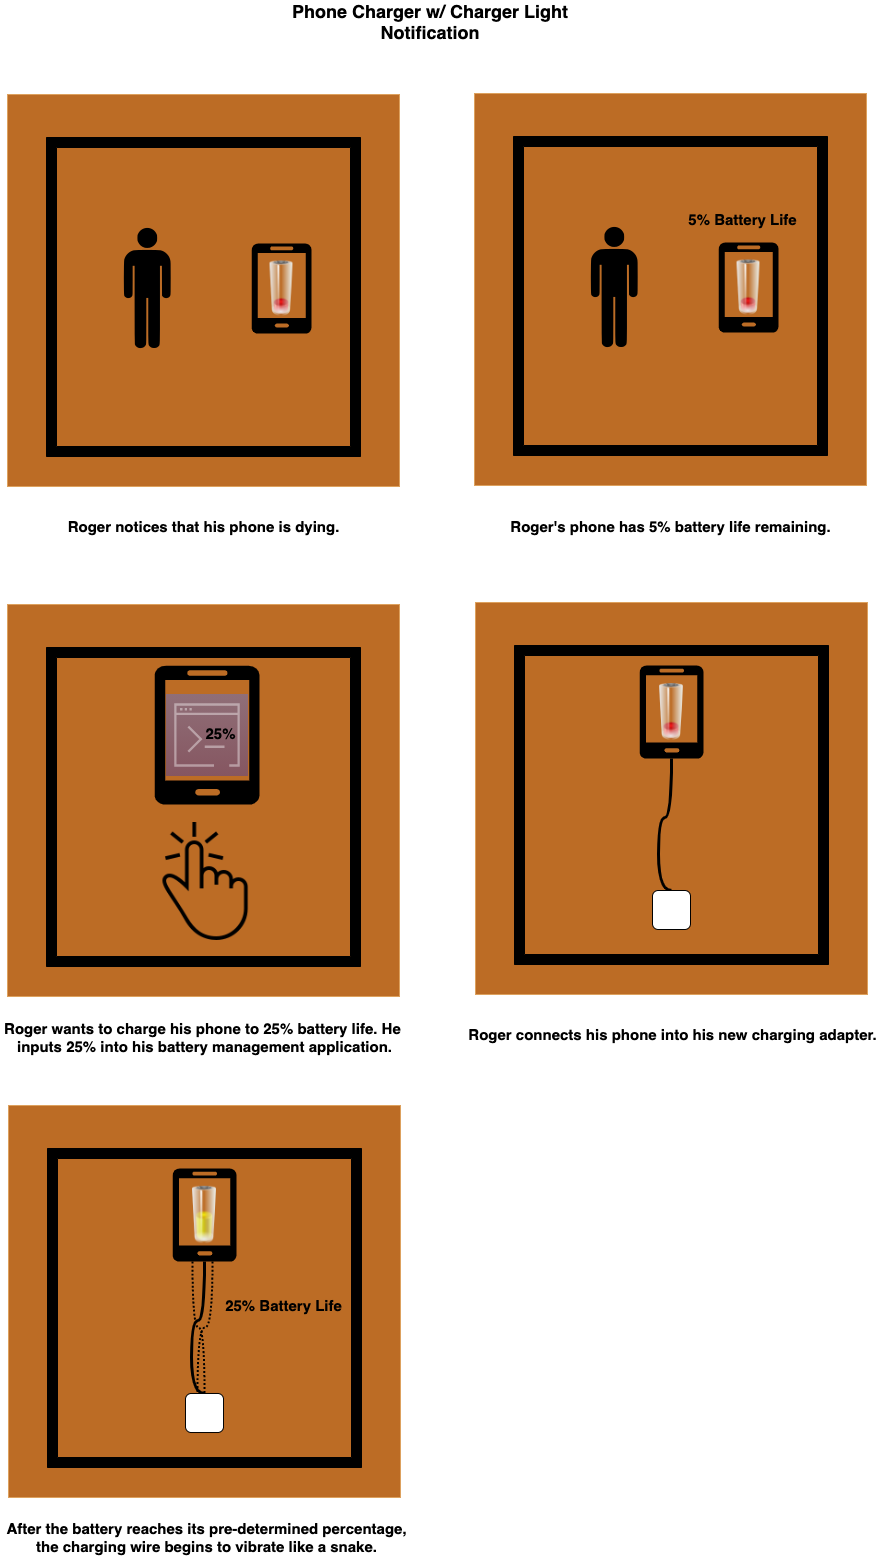

The diagram above was exported from draw.io. Its source (the exported page's mxGraphModel, read from the mxfile embedded in the PNG):
<mxGraphModel dx="1186" dy="741" grid="0" gridSize="10" guides="1" tooltips="1" connect="1" arrows="1" fold="1" page="1" pageScale="1" pageWidth="1100" pageHeight="850" background="none" math="0" shadow="0">
  <root>
    <mxCell id="0" />
    <mxCell id="1" parent="0" />
    <mxCell id="-_5B2vgVf25_nP55ae1S-5" value="" style="group" parent="1" vertex="1" connectable="0">
      <mxGeometry x="127" y="125" width="392" height="392" as="geometry" />
    </mxCell>
    <mxCell id="35SAbPIScjXMj1J-R2a6-1" value="" style="whiteSpace=wrap;html=1;aspect=fixed;fillColor=#BC6C25;strokeColor=#DDA15E;fontColor=#FEFAE0;" parent="-_5B2vgVf25_nP55ae1S-5" vertex="1">
      <mxGeometry width="392" height="392" as="geometry" />
    </mxCell>
    <mxCell id="-_5B2vgVf25_nP55ae1S-3" value="" style="verticalLabelPosition=bottom;html=1;verticalAlign=top;align=center;shape=mxgraph.floorplan.room;fillColor=#000000;" parent="-_5B2vgVf25_nP55ae1S-5" vertex="1">
      <mxGeometry x="39" y="43" width="314" height="319" as="geometry" />
    </mxCell>
    <mxCell id="35SAbPIScjXMj1J-R2a6-30" value="Phone Charger w/ Charger Light Notification" style="text;html=1;strokeColor=none;fillColor=none;align=center;verticalAlign=middle;whiteSpace=wrap;rounded=0;sketch=0;fontSize=18;fontStyle=1" parent="1" vertex="1">
      <mxGeometry x="391" y="42" width="318" height="20" as="geometry" />
    </mxCell>
    <mxCell id="-_5B2vgVf25_nP55ae1S-2" value="" style="group" parent="1" vertex="1" connectable="0">
      <mxGeometry x="371" y="274" width="60" height="90" as="geometry" />
    </mxCell>
    <mxCell id="35SAbPIScjXMj1J-R2a6-29" value="" style="verticalLabelPosition=bottom;html=1;verticalAlign=top;align=center;strokeColor=none;shape=mxgraph.azure.mobile;pointerEvents=1;fontColor=#FEFAE0;fillColor=#000000;" parent="-_5B2vgVf25_nP55ae1S-2" vertex="1">
      <mxGeometry width="60" height="90" as="geometry" />
    </mxCell>
    <mxCell id="35SAbPIScjXMj1J-R2a6-9" value="" style="image;html=1;image=img/lib/clip_art/general/Battery_0_128x128.png;labelBackgroundColor=#283618;fillColor=#BC6C25;strokeColor=#DDA15E;fontColor=#FEFAE0;" parent="-_5B2vgVf25_nP55ae1S-2" vertex="1">
      <mxGeometry x="5" y="17.5" width="50" height="55" as="geometry" />
    </mxCell>
    <mxCell id="-_5B2vgVf25_nP55ae1S-4" value="" style="shape=image;html=1;verticalAlign=top;verticalLabelPosition=bottom;labelBackgroundColor=#ffffff;imageAspect=0;aspect=fixed;image=https://cdn4.iconfinder.com/data/icons/aiga-symbol-signs/1052/aiga_toiletsq_men-128.png" parent="1" vertex="1">
      <mxGeometry x="203" y="255" width="128" height="128" as="geometry" />
    </mxCell>
    <mxCell id="-_5B2vgVf25_nP55ae1S-6" value="" style="group" parent="1" vertex="1" connectable="0">
      <mxGeometry x="594" y="124" width="392" height="392" as="geometry" />
    </mxCell>
    <mxCell id="-_5B2vgVf25_nP55ae1S-7" value="" style="whiteSpace=wrap;html=1;aspect=fixed;fillColor=#BC6C25;strokeColor=#DDA15E;fontColor=#FEFAE0;" parent="-_5B2vgVf25_nP55ae1S-6" vertex="1">
      <mxGeometry width="392" height="392" as="geometry" />
    </mxCell>
    <mxCell id="-_5B2vgVf25_nP55ae1S-8" value="" style="verticalLabelPosition=bottom;html=1;verticalAlign=top;align=center;shape=mxgraph.floorplan.room;fillColor=#000000;" parent="-_5B2vgVf25_nP55ae1S-6" vertex="1">
      <mxGeometry x="39" y="43" width="314" height="319" as="geometry" />
    </mxCell>
    <mxCell id="-_5B2vgVf25_nP55ae1S-15" value="5% Battery Life" style="text;html=1;align=center;verticalAlign=middle;resizable=0;points=[];autosize=1;strokeColor=none;fillColor=none;fontSize=15;fontStyle=1;" parent="-_5B2vgVf25_nP55ae1S-6" vertex="1">
      <mxGeometry x="209" y="115" width="118" height="22" as="geometry" />
    </mxCell>
    <mxCell id="-_5B2vgVf25_nP55ae1S-9" value="" style="group" parent="1" vertex="1" connectable="0">
      <mxGeometry x="838" y="273" width="60" height="90" as="geometry" />
    </mxCell>
    <mxCell id="-_5B2vgVf25_nP55ae1S-10" value="" style="verticalLabelPosition=bottom;html=1;verticalAlign=top;align=center;strokeColor=none;shape=mxgraph.azure.mobile;pointerEvents=1;fontColor=#FEFAE0;fillColor=#000000;" parent="-_5B2vgVf25_nP55ae1S-9" vertex="1">
      <mxGeometry width="60" height="90" as="geometry" />
    </mxCell>
    <mxCell id="-_5B2vgVf25_nP55ae1S-11" value="" style="image;html=1;image=img/lib/clip_art/general/Battery_0_128x128.png;labelBackgroundColor=#283618;fillColor=#BC6C25;strokeColor=#DDA15E;fontColor=#FEFAE0;" parent="-_5B2vgVf25_nP55ae1S-9" vertex="1">
      <mxGeometry x="5" y="17.5" width="50" height="55" as="geometry" />
    </mxCell>
    <mxCell id="-_5B2vgVf25_nP55ae1S-12" value="" style="shape=image;html=1;verticalAlign=top;verticalLabelPosition=bottom;labelBackgroundColor=#ffffff;imageAspect=0;aspect=fixed;image=https://cdn4.iconfinder.com/data/icons/aiga-symbol-signs/1052/aiga_toiletsq_men-128.png" parent="1" vertex="1">
      <mxGeometry x="670" y="254" width="128" height="128" as="geometry" />
    </mxCell>
    <mxCell id="-_5B2vgVf25_nP55ae1S-13" value="Roger notices that his phone is dying." style="text;html=1;align=center;verticalAlign=middle;resizable=0;points=[];autosize=1;strokeColor=none;fillColor=none;fontSize=15;fontStyle=1;" parent="1" vertex="1">
      <mxGeometry x="182" y="546" width="282" height="22" as="geometry" />
    </mxCell>
    <mxCell id="-_5B2vgVf25_nP55ae1S-16" value="" style="group" parent="1" vertex="1" connectable="0">
      <mxGeometry x="127" y="635" width="392" height="392" as="geometry" />
    </mxCell>
    <mxCell id="-_5B2vgVf25_nP55ae1S-17" value="" style="whiteSpace=wrap;html=1;aspect=fixed;fillColor=#BC6C25;strokeColor=#DDA15E;fontColor=#FEFAE0;" parent="-_5B2vgVf25_nP55ae1S-16" vertex="1">
      <mxGeometry width="392" height="392" as="geometry" />
    </mxCell>
    <mxCell id="-_5B2vgVf25_nP55ae1S-18" value="" style="verticalLabelPosition=bottom;html=1;verticalAlign=top;align=center;shape=mxgraph.floorplan.room;fillColor=#000000;" parent="-_5B2vgVf25_nP55ae1S-16" vertex="1">
      <mxGeometry x="39" y="43" width="314" height="319" as="geometry" />
    </mxCell>
    <mxCell id="-_5B2vgVf25_nP55ae1S-27" value="" style="shape=image;html=1;verticalAlign=top;verticalLabelPosition=bottom;labelBackgroundColor=#ffffff;imageAspect=0;aspect=fixed;image=https://cdn2.iconfinder.com/data/icons/hawcons-gesture-stroke/32/icon_27_one_finger_click-128.png;fontSize=15;fontColor=#000000;" parent="-_5B2vgVf25_nP55ae1S-16" vertex="1">
      <mxGeometry x="137" y="218" width="118" height="118" as="geometry" />
    </mxCell>
    <mxCell id="-_5B2vgVf25_nP55ae1S-21" value="" style="verticalLabelPosition=bottom;html=1;verticalAlign=top;align=center;strokeColor=none;shape=mxgraph.azure.mobile;pointerEvents=1;fontColor=#FEFAE0;fillColor=#000000;" parent="-_5B2vgVf25_nP55ae1S-16" vertex="1">
      <mxGeometry x="147" y="61" width="105" height="139" as="geometry" />
    </mxCell>
    <mxCell id="-_5B2vgVf25_nP55ae1S-20" value="" style="group" parent="-_5B2vgVf25_nP55ae1S-16" vertex="1" connectable="0">
      <mxGeometry x="145" y="72" width="105" height="156" as="geometry" />
    </mxCell>
    <mxCell id="-_5B2vgVf25_nP55ae1S-25" value="" style="sketch=0;points=[[0,0,0],[0.25,0,0],[0.5,0,0],[0.75,0,0],[1,0,0],[0,1,0],[0.25,1,0],[0.5,1,0],[0.75,1,0],[1,1,0],[0,0.25,0],[0,0.5,0],[0,0.75,0],[1,0.25,0],[1,0.5,0],[1,0.75,0]];outlineConnect=0;fontColor=#232F3E;gradientColor=#4D72F3;gradientDirection=north;fillColor=#3334B9;strokeColor=#ffffff;dashed=0;verticalLabelPosition=bottom;verticalAlign=top;align=center;html=1;fontSize=12;fontStyle=0;aspect=fixed;shape=mxgraph.aws4.resourceIcon;resIcon=mxgraph.aws4.command_line_interface;opacity=40;" parent="-_5B2vgVf25_nP55ae1S-20" vertex="1">
      <mxGeometry x="13.5" y="17.5" width="82" height="82" as="geometry" />
    </mxCell>
    <mxCell id="-_5B2vgVf25_nP55ae1S-26" value="25%" style="text;html=1;align=center;verticalAlign=middle;resizable=0;points=[];autosize=1;strokeColor=none;fillColor=none;fontSize=15;fontStyle=1;" parent="-_5B2vgVf25_nP55ae1S-20" vertex="1">
      <mxGeometry x="48" y="45.5" width="40" height="22" as="geometry" />
    </mxCell>
    <mxCell id="-_5B2vgVf25_nP55ae1S-14" value="Roger's phone has 5% battery life remaining." style="text;html=1;align=center;verticalAlign=middle;resizable=0;points=[];autosize=1;strokeColor=none;fillColor=none;fontSize=15;fontStyle=1;" parent="1" vertex="1">
      <mxGeometry x="625" y="546" width="330" height="22" as="geometry" />
    </mxCell>
    <mxCell id="-_5B2vgVf25_nP55ae1S-24" value="Roger wants to charge his phone to 25% battery life. He &lt;br&gt;inputs 25% into his battery management application." style="text;html=1;align=center;verticalAlign=middle;resizable=0;points=[];autosize=1;strokeColor=none;fillColor=none;fontSize=15;fontStyle=1;" parent="1" vertex="1">
      <mxGeometry x="120" y="1048" width="407" height="40" as="geometry" />
    </mxCell>
    <mxCell id="-_5B2vgVf25_nP55ae1S-28" value="" style="group" parent="1" vertex="1" connectable="0">
      <mxGeometry x="595" y="633" width="392" height="392" as="geometry" />
    </mxCell>
    <mxCell id="-_5B2vgVf25_nP55ae1S-29" value="" style="whiteSpace=wrap;html=1;aspect=fixed;fillColor=#BC6C25;strokeColor=#DDA15E;fontColor=#FEFAE0;" parent="-_5B2vgVf25_nP55ae1S-28" vertex="1">
      <mxGeometry width="392" height="392" as="geometry" />
    </mxCell>
    <mxCell id="-_5B2vgVf25_nP55ae1S-30" value="" style="verticalLabelPosition=bottom;html=1;verticalAlign=top;align=center;shape=mxgraph.floorplan.room;fillColor=#000000;" parent="-_5B2vgVf25_nP55ae1S-28" vertex="1">
      <mxGeometry x="39" y="43" width="314" height="319" as="geometry" />
    </mxCell>
    <mxCell id="-_5B2vgVf25_nP55ae1S-36" value="" style="group" parent="-_5B2vgVf25_nP55ae1S-28" vertex="1" connectable="0">
      <mxGeometry x="164" y="63" width="64" height="93" as="geometry" />
    </mxCell>
    <mxCell id="-_5B2vgVf25_nP55ae1S-32" value="" style="verticalLabelPosition=bottom;html=1;verticalAlign=top;align=center;strokeColor=none;shape=mxgraph.azure.mobile;pointerEvents=1;fontColor=#FEFAE0;fillColor=#000000;" parent="-_5B2vgVf25_nP55ae1S-36" vertex="1">
      <mxGeometry width="64" height="93.00000000000001" as="geometry" />
    </mxCell>
    <mxCell id="-_5B2vgVf25_nP55ae1S-33" value="" style="image;html=1;image=img/lib/clip_art/general/Battery_0_128x128.png;labelBackgroundColor=#283618;fillColor=#BC6C25;strokeColor=#DDA15E;fontColor=#FEFAE0;" parent="-_5B2vgVf25_nP55ae1S-36" vertex="1">
      <mxGeometry x="5.333333333333334" y="18.083333333333336" width="53.333333333333336" height="56.83333333333334" as="geometry" />
    </mxCell>
    <mxCell id="-_5B2vgVf25_nP55ae1S-41" style="edgeStyle=orthogonalEdgeStyle;rounded=1;orthogonalLoop=1;jettySize=auto;html=1;entryX=0.5;entryY=0;entryDx=0;entryDy=0;fontSize=15;fontColor=#000000;curved=1;endArrow=none;endFill=0;strokeWidth=3;exitX=0.5;exitY=1;exitDx=0;exitDy=0;exitPerimeter=0;" parent="-_5B2vgVf25_nP55ae1S-28" source="-_5B2vgVf25_nP55ae1S-32" target="-_5B2vgVf25_nP55ae1S-40" edge="1">
      <mxGeometry relative="1" as="geometry">
        <Array as="points">
          <mxPoint x="196" y="215" />
          <mxPoint x="183" y="215" />
          <mxPoint x="183" y="288" />
        </Array>
      </mxGeometry>
    </mxCell>
    <mxCell id="-_5B2vgVf25_nP55ae1S-44" value="" style="group" parent="-_5B2vgVf25_nP55ae1S-28" vertex="1" connectable="0">
      <mxGeometry x="177" y="288" width="38" height="39" as="geometry" />
    </mxCell>
    <mxCell id="-_5B2vgVf25_nP55ae1S-40" value="" style="rounded=1;whiteSpace=wrap;html=1;fontSize=15;fontColor=#000000;" parent="-_5B2vgVf25_nP55ae1S-44" vertex="1">
      <mxGeometry width="38" height="39" as="geometry" />
    </mxCell>
    <mxCell id="-_5B2vgVf25_nP55ae1S-35" value="Roger connects his phone into his new charging adapter." style="text;html=1;align=center;verticalAlign=middle;resizable=0;points=[];autosize=1;strokeColor=none;fillColor=none;fontSize=15;fontStyle=1;" parent="1" vertex="1">
      <mxGeometry x="583" y="1054" width="418" height="22" as="geometry" />
    </mxCell>
    <mxCell id="-_5B2vgVf25_nP55ae1S-66" value="" style="group" parent="1" vertex="1" connectable="0">
      <mxGeometry x="128" y="1136" width="392" height="392" as="geometry" />
    </mxCell>
    <mxCell id="-_5B2vgVf25_nP55ae1S-67" value="" style="whiteSpace=wrap;html=1;aspect=fixed;fillColor=#BC6C25;strokeColor=#DDA15E;fontColor=#FEFAE0;" parent="-_5B2vgVf25_nP55ae1S-66" vertex="1">
      <mxGeometry width="392" height="392" as="geometry" />
    </mxCell>
    <mxCell id="-_5B2vgVf25_nP55ae1S-68" value="" style="verticalLabelPosition=bottom;html=1;verticalAlign=top;align=center;shape=mxgraph.floorplan.room;fillColor=#000000;" parent="-_5B2vgVf25_nP55ae1S-66" vertex="1">
      <mxGeometry x="39" y="43" width="314" height="319" as="geometry" />
    </mxCell>
    <mxCell id="-_5B2vgVf25_nP55ae1S-69" value="" style="group" parent="-_5B2vgVf25_nP55ae1S-66" vertex="1" connectable="0">
      <mxGeometry x="164" y="63" width="74" height="93" as="geometry" />
    </mxCell>
    <mxCell id="-_5B2vgVf25_nP55ae1S-70" value="" style="verticalLabelPosition=bottom;html=1;verticalAlign=top;align=center;strokeColor=none;shape=mxgraph.azure.mobile;pointerEvents=1;fontColor=#FEFAE0;fillColor=#000000;" parent="-_5B2vgVf25_nP55ae1S-69" vertex="1">
      <mxGeometry width="64" height="93.00000000000001" as="geometry" />
    </mxCell>
    <mxCell id="-_5B2vgVf25_nP55ae1S-77" value="" style="image;html=1;image=img/lib/clip_art/general/Battery_50_128x128.png;fontSize=15;fontColor=#000000;fillColor=#97D077;" parent="-_5B2vgVf25_nP55ae1S-69" vertex="1">
      <mxGeometry x="15.5" y="17.81" width="33" height="57.38" as="geometry" />
    </mxCell>
    <mxCell id="-_5B2vgVf25_nP55ae1S-72" style="edgeStyle=orthogonalEdgeStyle;rounded=1;orthogonalLoop=1;jettySize=auto;html=1;entryX=0.5;entryY=0;entryDx=0;entryDy=0;fontSize=15;fontColor=#000000;curved=1;endArrow=none;endFill=0;strokeWidth=3;exitX=0.5;exitY=1;exitDx=0;exitDy=0;exitPerimeter=0;" parent="-_5B2vgVf25_nP55ae1S-66" source="-_5B2vgVf25_nP55ae1S-70" target="-_5B2vgVf25_nP55ae1S-74" edge="1">
      <mxGeometry relative="1" as="geometry">
        <Array as="points">
          <mxPoint x="196" y="215" />
          <mxPoint x="183" y="215" />
          <mxPoint x="183" y="288" />
        </Array>
      </mxGeometry>
    </mxCell>
    <mxCell id="-_5B2vgVf25_nP55ae1S-73" value="" style="group" parent="-_5B2vgVf25_nP55ae1S-66" vertex="1" connectable="0">
      <mxGeometry x="177" y="288" width="38" height="39" as="geometry" />
    </mxCell>
    <mxCell id="-_5B2vgVf25_nP55ae1S-74" value="" style="rounded=1;whiteSpace=wrap;html=1;fontSize=15;fontColor=#000000;" parent="-_5B2vgVf25_nP55ae1S-73" vertex="1">
      <mxGeometry width="38" height="39" as="geometry" />
    </mxCell>
    <mxCell id="-_5B2vgVf25_nP55ae1S-78" value="25% Battery Life" style="text;html=1;align=center;verticalAlign=middle;resizable=0;points=[];autosize=1;strokeColor=none;fillColor=none;fontSize=15;fontStyle=1;" parent="-_5B2vgVf25_nP55ae1S-66" vertex="1">
      <mxGeometry x="211" y="189" width="127" height="22" as="geometry" />
    </mxCell>
    <mxCell id="Nmco8qFU0bsNke3Uf7FR-1" style="edgeStyle=orthogonalEdgeStyle;rounded=0;orthogonalLoop=1;jettySize=auto;html=1;entryX=0.5;entryY=0;entryDx=0;entryDy=0;dashed=1;endArrow=none;endFill=0;curved=1;strokeWidth=2;dashPattern=1 1;" edge="1" parent="-_5B2vgVf25_nP55ae1S-66" source="-_5B2vgVf25_nP55ae1S-70" target="-_5B2vgVf25_nP55ae1S-74">
      <mxGeometry relative="1" as="geometry">
        <Array as="points">
          <mxPoint x="184" y="222" />
          <mxPoint x="196" y="222" />
        </Array>
      </mxGeometry>
    </mxCell>
    <mxCell id="Nmco8qFU0bsNke3Uf7FR-3" style="edgeStyle=orthogonalEdgeStyle;curved=1;rounded=0;orthogonalLoop=1;jettySize=auto;html=1;dashed=1;dashPattern=1 1;endArrow=none;endFill=0;strokeWidth=2;" edge="1" parent="-_5B2vgVf25_nP55ae1S-66" source="-_5B2vgVf25_nP55ae1S-70" target="-_5B2vgVf25_nP55ae1S-74">
      <mxGeometry relative="1" as="geometry">
        <Array as="points">
          <mxPoint x="204" y="222" />
          <mxPoint x="189" y="222" />
        </Array>
      </mxGeometry>
    </mxCell>
    <mxCell id="-_5B2vgVf25_nP55ae1S-76" value="After the battery reaches its pre-determined percentage,&lt;br&gt;the charging wire begins to vibrate like a snake." style="text;html=1;align=center;verticalAlign=middle;resizable=0;points=[];autosize=1;strokeColor=none;fillColor=none;fontSize=15;fontStyle=1;" parent="1" vertex="1">
      <mxGeometry x="121" y="1548" width="410" height="40" as="geometry" />
    </mxCell>
  </root>
</mxGraphModel>